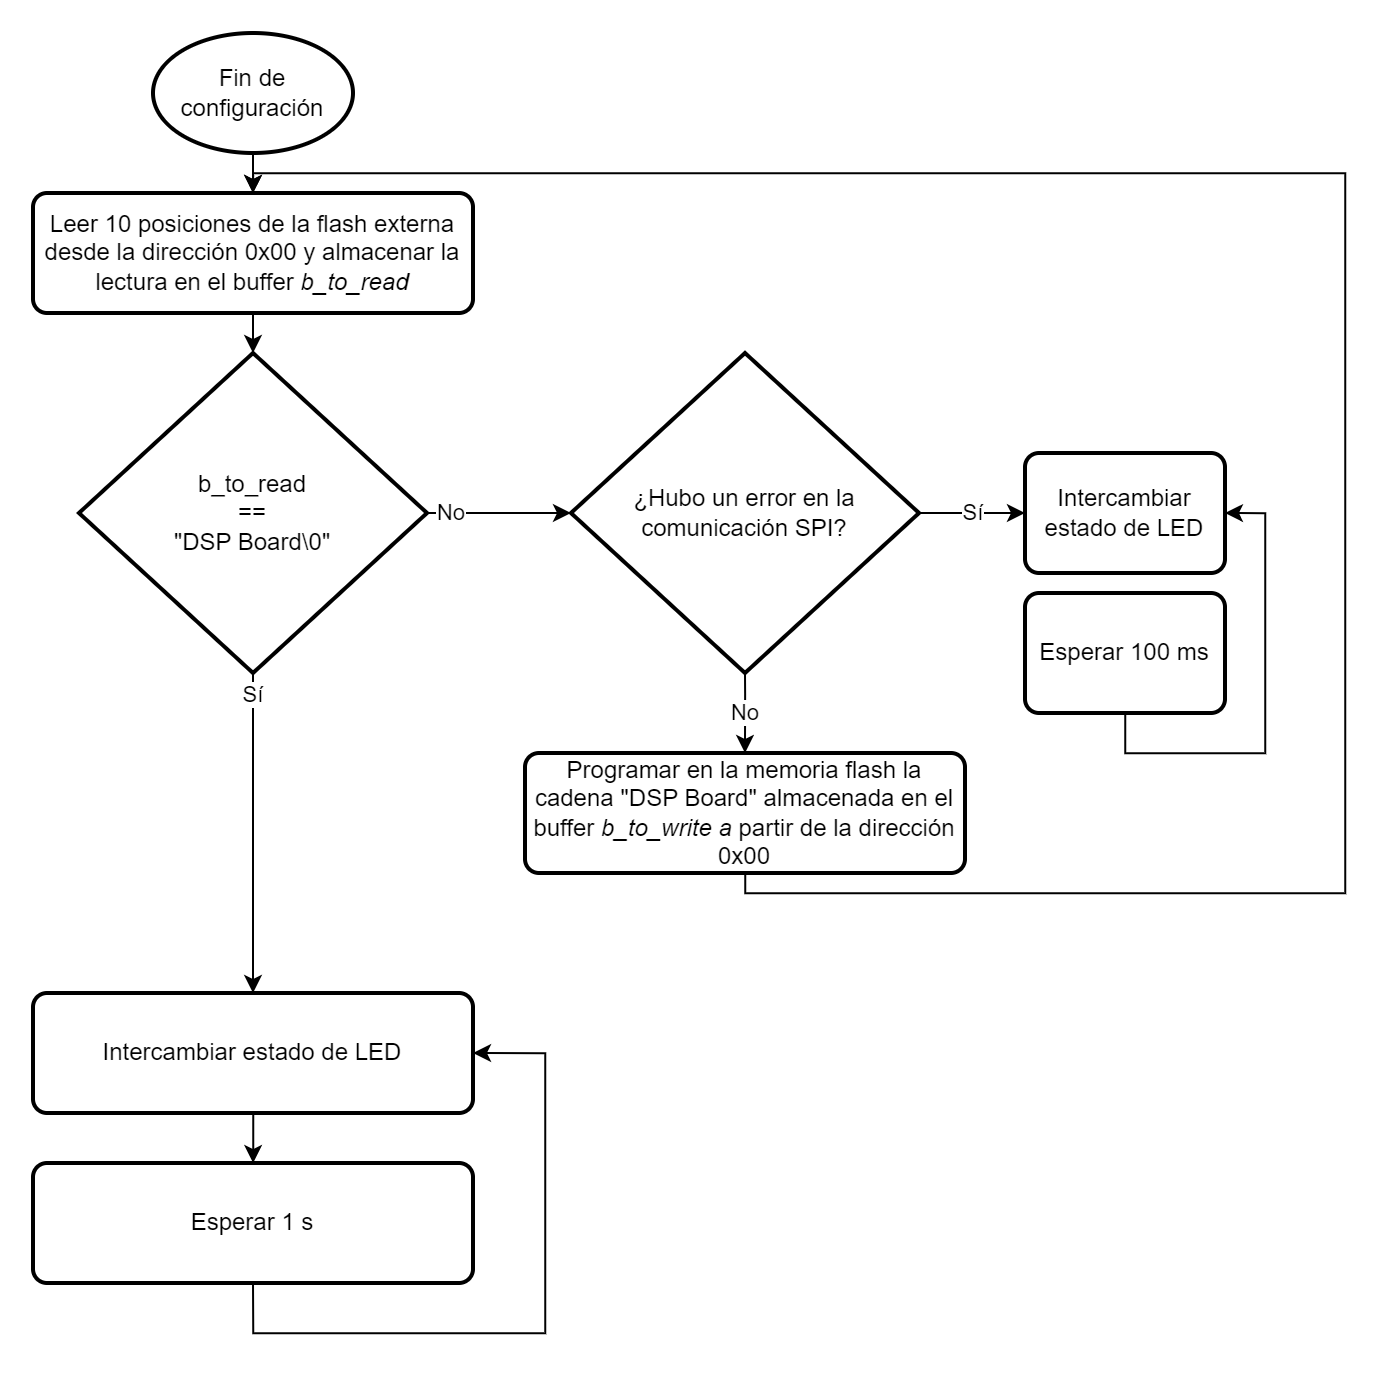

The diagram above was exported from draw.io. Its source (the exported page's mxGraphModel, read from the mxfile embedded in the PNG):
<mxGraphModel dx="1147" dy="677" grid="1" gridSize="10" guides="1" tooltips="1" connect="1" arrows="1" fold="1" page="1" pageScale="1" pageWidth="827" pageHeight="1169" math="0" shadow="0">
  <root>
    <mxCell id="0" />
    <mxCell id="1" parent="0" />
    <mxCell id="2" style="edgeStyle=orthogonalEdgeStyle;rounded=0;orthogonalLoop=1;jettySize=auto;html=1;exitX=0.5;exitY=1;exitDx=0;exitDy=0;exitPerimeter=0;entryX=0.5;entryY=0;entryDx=0;entryDy=0;startArrow=none;startFill=0;endArrow=classic;endFill=1;" edge="1" source="3" target="5" parent="1">
      <mxGeometry relative="1" as="geometry" />
    </mxCell>
    <mxCell id="3" value="Fin de configuración" style="strokeWidth=2;html=1;shape=mxgraph.flowchart.start_1;whiteSpace=wrap;" vertex="1" parent="1">
      <mxGeometry x="364" y="120" width="100" height="60" as="geometry" />
    </mxCell>
    <mxCell id="4" style="edgeStyle=orthogonalEdgeStyle;rounded=0;orthogonalLoop=1;jettySize=auto;html=1;exitX=0.5;exitY=1;exitDx=0;exitDy=0;entryX=0.5;entryY=0;entryDx=0;entryDy=0;entryPerimeter=0;startArrow=none;startFill=0;endArrow=classic;endFill=1;" edge="1" source="5" target="8" parent="1">
      <mxGeometry relative="1" as="geometry" />
    </mxCell>
    <mxCell id="5" value="Leer 10 posiciones de la flash externa desde la dirección 0x00 y almacenar la lectura en el buffer &lt;i&gt;b_to_read&lt;/i&gt;" style="rounded=1;whiteSpace=wrap;html=1;absoluteArcSize=1;arcSize=14;strokeWidth=2;" vertex="1" parent="1">
      <mxGeometry x="304" y="200" width="220" height="60" as="geometry" />
    </mxCell>
    <mxCell id="6" value="No" style="edgeStyle=orthogonalEdgeStyle;rounded=0;orthogonalLoop=1;jettySize=auto;html=1;entryX=0;entryY=0.5;entryDx=0;entryDy=0;startArrow=none;startFill=0;endArrow=classic;endFill=1;entryPerimeter=0;" edge="1" source="8" target="14" parent="1">
      <mxGeometry x="-0.6514" relative="1" as="geometry">
        <mxPoint as="offset" />
      </mxGeometry>
    </mxCell>
    <mxCell id="7" value="Sí" style="edgeStyle=orthogonalEdgeStyle;rounded=0;orthogonalLoop=1;jettySize=auto;html=1;entryX=0.5;entryY=0;entryDx=0;entryDy=0;startArrow=none;startFill=0;endArrow=classic;endFill=1;" edge="1" source="8" target="18" parent="1">
      <mxGeometry x="-0.875" relative="1" as="geometry">
        <mxPoint as="offset" />
      </mxGeometry>
    </mxCell>
    <mxCell id="8" value="b_to_read &lt;br&gt;== &lt;br&gt;&quot;DSP Board\0&quot;" style="strokeWidth=2;html=1;shape=mxgraph.flowchart.decision;whiteSpace=wrap;perimeterSpacing=0;spacing=16;" vertex="1" parent="1">
      <mxGeometry x="327" y="280" width="174" height="160" as="geometry" />
    </mxCell>
    <mxCell id="9" value="Intercambiar estado de LED" style="rounded=1;whiteSpace=wrap;html=1;absoluteArcSize=1;arcSize=14;strokeWidth=2;" vertex="1" parent="1">
      <mxGeometry x="800" y="330" width="100" height="60" as="geometry" />
    </mxCell>
    <mxCell id="10" style="edgeStyle=orthogonalEdgeStyle;rounded=0;orthogonalLoop=1;jettySize=auto;html=1;entryX=1;entryY=0.5;entryDx=0;entryDy=0;startArrow=none;startFill=0;endArrow=classic;endFill=1;" edge="1" source="11" target="9" parent="1">
      <mxGeometry relative="1" as="geometry">
        <Array as="points">
          <mxPoint x="850" y="480" />
          <mxPoint x="920" y="480" />
          <mxPoint x="920" y="360" />
        </Array>
      </mxGeometry>
    </mxCell>
    <mxCell id="11" value="Esperar 100 ms" style="rounded=1;whiteSpace=wrap;html=1;absoluteArcSize=1;arcSize=14;strokeWidth=2;" vertex="1" parent="1">
      <mxGeometry x="800" y="400" width="100" height="60" as="geometry" />
    </mxCell>
    <mxCell id="12" value="Sí" style="edgeStyle=orthogonalEdgeStyle;rounded=0;orthogonalLoop=1;jettySize=auto;html=1;exitX=1;exitY=0.5;exitDx=0;exitDy=0;exitPerimeter=0;entryX=0;entryY=0.5;entryDx=0;entryDy=0;startArrow=none;startFill=0;endArrow=classic;endFill=1;" edge="1" source="14" target="9" parent="1">
      <mxGeometry relative="1" as="geometry" />
    </mxCell>
    <mxCell id="13" value="No" style="edgeStyle=orthogonalEdgeStyle;rounded=0;orthogonalLoop=1;jettySize=auto;html=1;exitX=0.5;exitY=1;exitDx=0;exitDy=0;exitPerimeter=0;entryX=0.5;entryY=0;entryDx=0;entryDy=0;startArrow=none;startFill=0;endArrow=classic;endFill=1;" edge="1" source="14" target="16" parent="1">
      <mxGeometry relative="1" as="geometry">
        <Array as="points">
          <mxPoint x="660" y="450" />
          <mxPoint x="660" y="450" />
        </Array>
      </mxGeometry>
    </mxCell>
    <mxCell id="14" value="¿Hubo un error en la comunicación SPI?" style="strokeWidth=2;html=1;shape=mxgraph.flowchart.decision;whiteSpace=wrap;perimeterSpacing=0;spacing=16;" vertex="1" parent="1">
      <mxGeometry x="573" y="280" width="174" height="160" as="geometry" />
    </mxCell>
    <mxCell id="15" style="edgeStyle=orthogonalEdgeStyle;rounded=0;orthogonalLoop=1;jettySize=auto;html=1;entryX=0.5;entryY=0;entryDx=0;entryDy=0;startArrow=none;startFill=0;endArrow=classic;endFill=1;" edge="1" source="16" target="5" parent="1">
      <mxGeometry relative="1" as="geometry">
        <Array as="points">
          <mxPoint x="660" y="550" />
          <mxPoint x="960" y="550" />
          <mxPoint x="960" y="190" />
          <mxPoint x="414" y="190" />
        </Array>
      </mxGeometry>
    </mxCell>
    <mxCell id="16" value="Programar en la memoria flash la cadena &quot;DSP Board&quot; almacenada en el buffer&amp;nbsp;&lt;i&gt;b_to_write a&amp;nbsp;&lt;/i&gt;partir de la dirección 0x00" style="rounded=1;whiteSpace=wrap;html=1;absoluteArcSize=1;arcSize=14;strokeWidth=2;" vertex="1" parent="1">
      <mxGeometry x="550" y="480" width="220" height="60" as="geometry" />
    </mxCell>
    <mxCell id="17" value="" style="edgeStyle=orthogonalEdgeStyle;rounded=0;orthogonalLoop=1;jettySize=auto;html=1;startArrow=none;startFill=0;endArrow=classic;endFill=1;" edge="1" source="18" target="20" parent="1">
      <mxGeometry relative="1" as="geometry" />
    </mxCell>
    <mxCell id="18" value="Intercambiar estado de LED" style="rounded=1;whiteSpace=wrap;html=1;absoluteArcSize=1;arcSize=14;strokeWidth=2;" vertex="1" parent="1">
      <mxGeometry x="304" y="600" width="220" height="60" as="geometry" />
    </mxCell>
    <mxCell id="19" style="edgeStyle=orthogonalEdgeStyle;rounded=0;orthogonalLoop=1;jettySize=auto;html=1;entryX=1;entryY=0.5;entryDx=0;entryDy=0;startArrow=none;startFill=0;endArrow=classic;endFill=1;exitX=0.5;exitY=1;exitDx=0;exitDy=0;" edge="1" source="20" target="18" parent="1">
      <mxGeometry relative="1" as="geometry">
        <Array as="points">
          <mxPoint x="414" y="770" />
          <mxPoint x="560" y="770" />
          <mxPoint x="560" y="630" />
        </Array>
      </mxGeometry>
    </mxCell>
    <mxCell id="20" value="Esperar 1 s" style="rounded=1;whiteSpace=wrap;html=1;absoluteArcSize=1;arcSize=14;strokeWidth=2;" vertex="1" parent="1">
      <mxGeometry x="304" y="685" width="220" height="60" as="geometry" />
    </mxCell>
  </root>
</mxGraphModel>